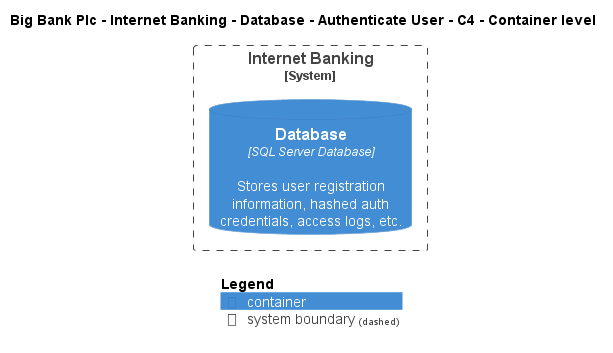

The diagram above was rendered by PlantUML. Its source (embedded in the PNG):
@startuml
!include ..\..\..\..\..\..\..\.c4s\C4_Container.puml

AddElementTag("c4interflow:lifecycle:new", $bgColor=green, $fontColor=#ffffff, $borderColor=green, $shadowing="False")
AddElementTag("c4interflow:lifecycle:changed", $bgColor=orange, $fontColor=#ffffff, $borderColor=orange, $shadowing="False")
AddElementTag("c4interflow:lifecycle:removed", $bgColor=red, $fontColor=#ffffff, $borderColor=red, $shadowing="False")

AddRelTag("c4interflow:lifecycle:new", $textColor=green, $lineColor=green)
AddRelTag("c4interflow:lifecycle:changed", $textColor=orange, $lineColor=orange)
AddRelTag("c4interflow:lifecycle:removed", $textColor=red, $lineColor=red)

SHOW_PERSON_PORTRAIT()
LAYOUT_TOP_DOWN()

skinparam linetype polyline

title Big Bank Plc - Internet Banking - Database - Authenticate User - C4 - Container level


System_Boundary(BigBankPlc.SoftwareSystems.InternetBanking, "Internet Banking") {
    ContainerDb(BigBankPlc.SoftwareSystems.InternetBanking.Containers.Database, "Database", "SQL Server Database", "Stores user registration information, hashed auth credentials, access logs, etc.")
}



SHOW_LEGEND()
@enduml